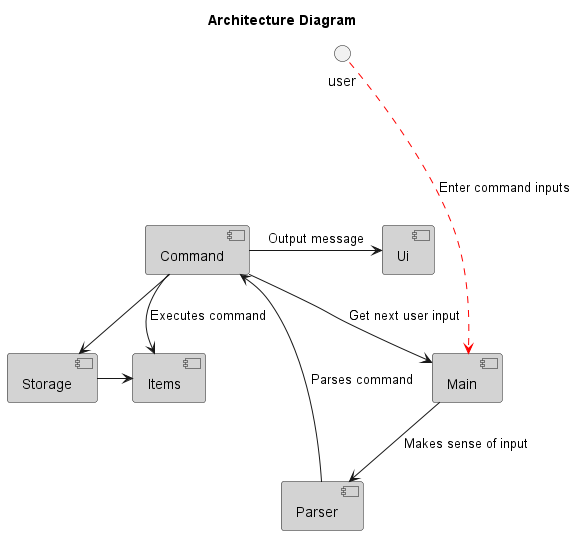

The diagram above was rendered by PlantUML. Its source (embedded in the PNG):
@startuml
title Architecture Diagram

skinparam component {
    BackgroundColor lightgrey
}

[Main]
[Parser]
[Command]
[Storage]
[Items]
[Ui]
interface "user"

user -[hidden]-- Command

Main --> Parser : Makes sense of input
Parser --> Command : Parses command
Command --> Items : Executes command
Command -> Ui : Output message
Command --> Main : Get next user input
Storage -> Items
Command --> Storage
user -[#red].> Main : Enter command inputs

@enduml